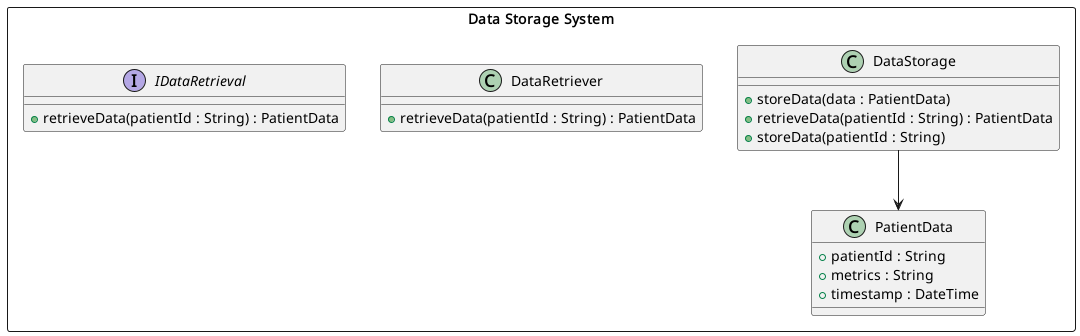

The diagram above was rendered by PlantUML. Its source (embedded in the PNG):
@startuml Data Storage System Class Diagram

rectangle "Data Storage System" as DSS {
    class "DataStorage" as DS {
        +storeData(data : PatientData)
        +retrieveData(patientId : String) : PatientData
        +storeData(patientId : String) 
    }

    class "DataRetriever" as DR {
        +retrieveData(patientId : String) : PatientData
    }

    DS --> PD

    class "PatientData" as PD {
        +patientId : String
        +metrics : String
        +timestamp : DateTime
    }

    interface "IDataRetrieval" as IDR {
        +retrieveData(patientId : String) : PatientData
    }
}

@enduml